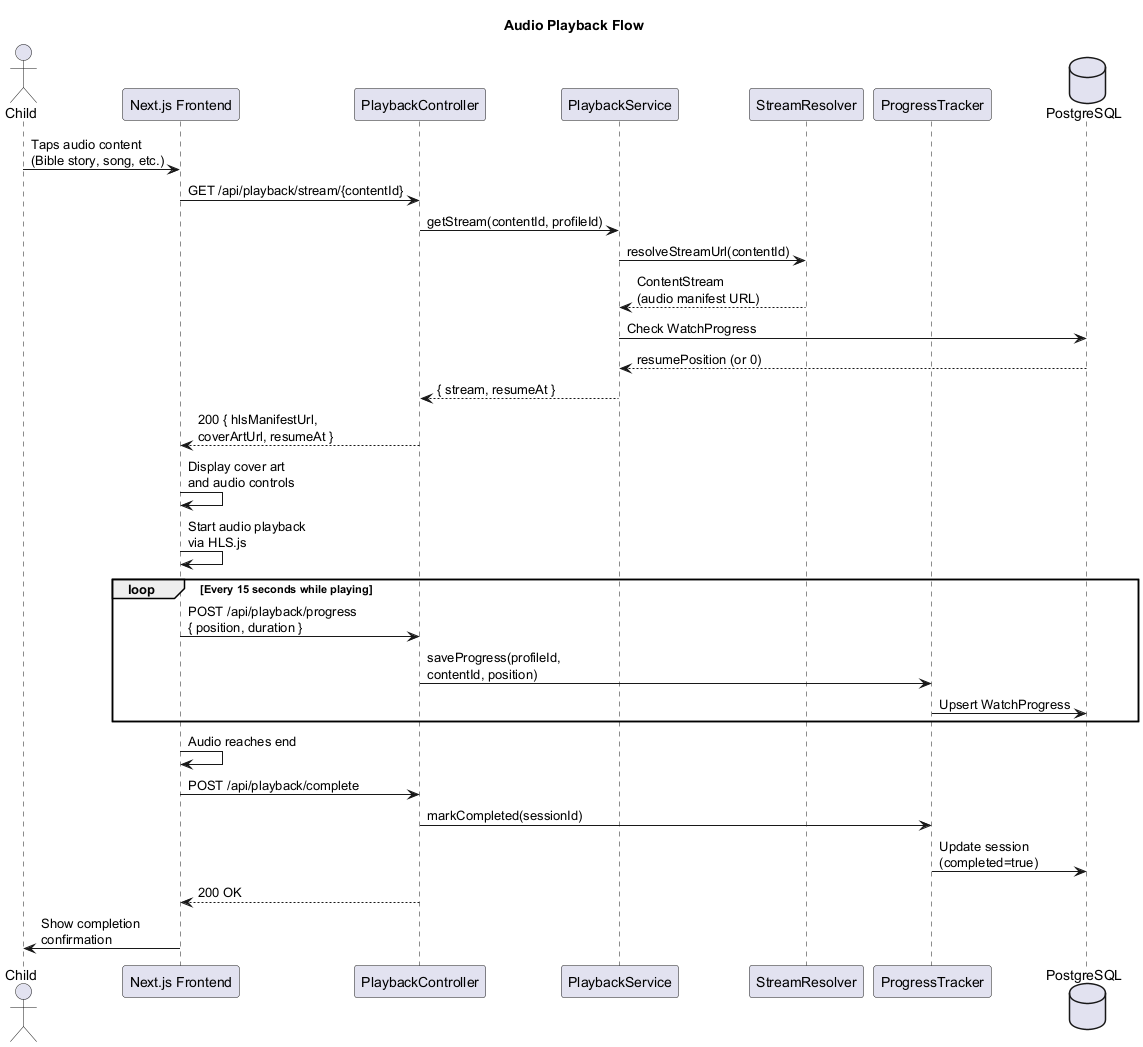

The diagram above was rendered by PlantUML. Its source (embedded in the PNG):
@startuml seq-audio-playback
title Audio Playback Flow

actor "Child" as child
participant "Next.js Frontend" as ui
participant "PlaybackController" as ctrl
participant "PlaybackService" as svc
participant "StreamResolver" as resolver
participant "ProgressTracker" as tracker
database "PostgreSQL" as db

child -> ui : Taps audio content\n(Bible story, song, etc.)
ui -> ctrl : GET /api/playback/stream/{contentId}
ctrl -> svc : getStream(contentId, profileId)

svc -> resolver : resolveStreamUrl(contentId)
resolver --> svc : ContentStream\n(audio manifest URL)

svc -> db : Check WatchProgress
db --> svc : resumePosition (or 0)

svc --> ctrl : { stream, resumeAt }
ctrl --> ui : 200 { hlsManifestUrl,\ncoverArtUrl, resumeAt }

ui -> ui : Display cover art\nand audio controls
ui -> ui : Start audio playback\nvia HLS.js

loop Every 15 seconds while playing
    ui -> ctrl : POST /api/playback/progress\n{ position, duration }
    ctrl -> tracker : saveProgress(profileId,\ncontentId, position)
    tracker -> db : Upsert WatchProgress
end

ui -> ui : Audio reaches end
ui -> ctrl : POST /api/playback/complete
ctrl -> tracker : markCompleted(sessionId)
tracker -> db : Update session\n(completed=true)

ctrl --> ui : 200 OK
ui -> child : Show completion\nconfirmation

@enduml